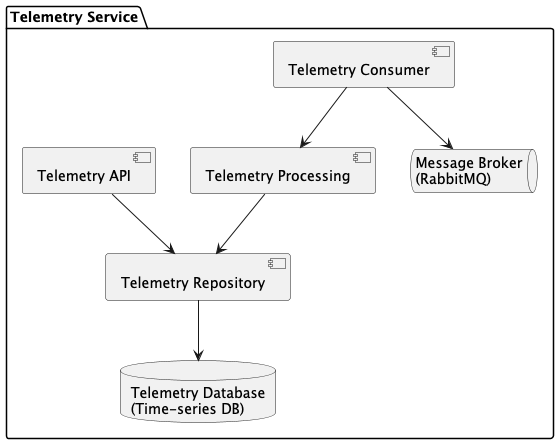

The diagram above was rendered by PlantUML. Its source (embedded in the PNG):
@startuml
package "Telemetry Service" {

    [Telemetry API] --> [Telemetry Repository]

    [Telemetry Consumer] --> [Telemetry Processing]
    [Telemetry Processing] --> [Telemetry Repository]

    queue "Message Broker\n(RabbitMQ)" as MessageBroker
    [Telemetry Consumer] --> MessageBroker

    database "Telemetry Database\n(Time-series DB)" as TelemetryDb
    [Telemetry Repository] --> TelemetryDb
}
@enduml